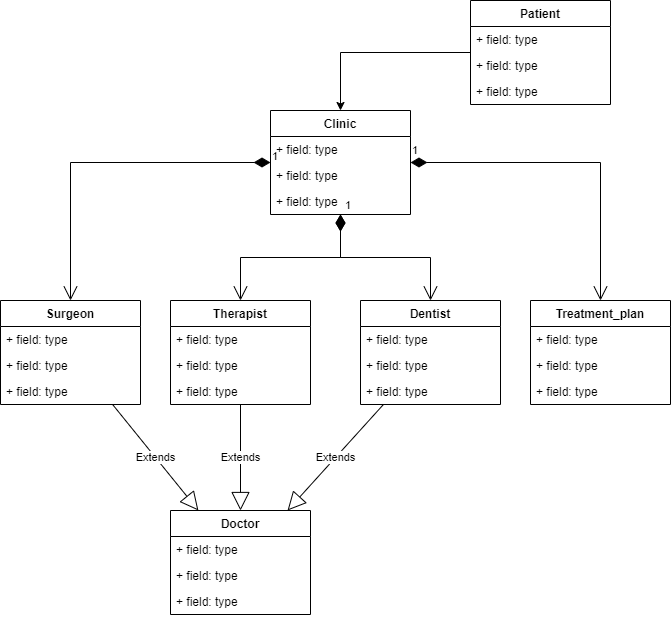

The diagram above was exported from draw.io. Its source (the exported page's mxGraphModel, read from the mxfile embedded in the PNG):
<mxGraphModel dx="1422" dy="705" grid="1" gridSize="10" guides="1" tooltips="1" connect="1" arrows="1" fold="1" page="1" pageScale="1" pageWidth="850" pageHeight="1100" math="0" shadow="0" extFonts="Permanent Marker^https://fonts.googleapis.com/css?family=Permanent+Marker">
  <root>
    <mxCell id="0" />
    <mxCell id="1" parent="0" />
    <mxCell id="R3hdOXBUpLS0s_gRPral-1" value="Clinic" style="swimlane;fontStyle=1;childLayout=stackLayout;horizontal=1;startSize=26;fillColor=none;horizontalStack=0;resizeParent=1;resizeParentMax=0;resizeLast=0;collapsible=1;marginBottom=0;" vertex="1" parent="1">
      <mxGeometry x="310" y="130" width="140" height="104" as="geometry" />
    </mxCell>
    <mxCell id="R3hdOXBUpLS0s_gRPral-2" value="+ field: type" style="text;strokeColor=none;fillColor=none;align=left;verticalAlign=top;spacingLeft=4;spacingRight=4;overflow=hidden;rotatable=0;points=[[0,0.5],[1,0.5]];portConstraint=eastwest;" vertex="1" parent="R3hdOXBUpLS0s_gRPral-1">
      <mxGeometry y="26" width="140" height="26" as="geometry" />
    </mxCell>
    <mxCell id="R3hdOXBUpLS0s_gRPral-3" value="+ field: type" style="text;strokeColor=none;fillColor=none;align=left;verticalAlign=top;spacingLeft=4;spacingRight=4;overflow=hidden;rotatable=0;points=[[0,0.5],[1,0.5]];portConstraint=eastwest;" vertex="1" parent="R3hdOXBUpLS0s_gRPral-1">
      <mxGeometry y="52" width="140" height="26" as="geometry" />
    </mxCell>
    <mxCell id="R3hdOXBUpLS0s_gRPral-4" value="+ field: type" style="text;strokeColor=none;fillColor=none;align=left;verticalAlign=top;spacingLeft=4;spacingRight=4;overflow=hidden;rotatable=0;points=[[0,0.5],[1,0.5]];portConstraint=eastwest;" vertex="1" parent="R3hdOXBUpLS0s_gRPral-1">
      <mxGeometry y="78" width="140" height="26" as="geometry" />
    </mxCell>
    <mxCell id="R3hdOXBUpLS0s_gRPral-5" value="1" style="endArrow=open;html=1;endSize=12;startArrow=diamondThin;startSize=14;startFill=1;edgeStyle=orthogonalEdgeStyle;align=left;verticalAlign=bottom;rounded=0;" edge="1" parent="1" source="R3hdOXBUpLS0s_gRPral-1" target="R3hdOXBUpLS0s_gRPral-6">
      <mxGeometry x="-1" y="3" relative="1" as="geometry">
        <mxPoint x="340" y="260" as="sourcePoint" />
        <mxPoint x="300" y="360" as="targetPoint" />
      </mxGeometry>
    </mxCell>
    <mxCell id="R3hdOXBUpLS0s_gRPral-6" value="Surgeon" style="swimlane;fontStyle=1;childLayout=stackLayout;horizontal=1;startSize=26;fillColor=none;horizontalStack=0;resizeParent=1;resizeParentMax=0;resizeLast=0;collapsible=1;marginBottom=0;" vertex="1" parent="1">
      <mxGeometry x="40" y="320" width="140" height="104" as="geometry" />
    </mxCell>
    <mxCell id="R3hdOXBUpLS0s_gRPral-7" value="+ field: type" style="text;strokeColor=none;fillColor=none;align=left;verticalAlign=top;spacingLeft=4;spacingRight=4;overflow=hidden;rotatable=0;points=[[0,0.5],[1,0.5]];portConstraint=eastwest;" vertex="1" parent="R3hdOXBUpLS0s_gRPral-6">
      <mxGeometry y="26" width="140" height="26" as="geometry" />
    </mxCell>
    <mxCell id="R3hdOXBUpLS0s_gRPral-8" value="+ field: type" style="text;strokeColor=none;fillColor=none;align=left;verticalAlign=top;spacingLeft=4;spacingRight=4;overflow=hidden;rotatable=0;points=[[0,0.5],[1,0.5]];portConstraint=eastwest;" vertex="1" parent="R3hdOXBUpLS0s_gRPral-6">
      <mxGeometry y="52" width="140" height="26" as="geometry" />
    </mxCell>
    <mxCell id="R3hdOXBUpLS0s_gRPral-9" value="+ field: type" style="text;strokeColor=none;fillColor=none;align=left;verticalAlign=top;spacingLeft=4;spacingRight=4;overflow=hidden;rotatable=0;points=[[0,0.5],[1,0.5]];portConstraint=eastwest;" vertex="1" parent="R3hdOXBUpLS0s_gRPral-6">
      <mxGeometry y="78" width="140" height="26" as="geometry" />
    </mxCell>
    <mxCell id="R3hdOXBUpLS0s_gRPral-11" value="Therapist" style="swimlane;fontStyle=1;childLayout=stackLayout;horizontal=1;startSize=26;fillColor=none;horizontalStack=0;resizeParent=1;resizeParentMax=0;resizeLast=0;collapsible=1;marginBottom=0;" vertex="1" parent="1">
      <mxGeometry x="210" y="320" width="140" height="104" as="geometry" />
    </mxCell>
    <mxCell id="R3hdOXBUpLS0s_gRPral-12" value="+ field: type" style="text;strokeColor=none;fillColor=none;align=left;verticalAlign=top;spacingLeft=4;spacingRight=4;overflow=hidden;rotatable=0;points=[[0,0.5],[1,0.5]];portConstraint=eastwest;" vertex="1" parent="R3hdOXBUpLS0s_gRPral-11">
      <mxGeometry y="26" width="140" height="26" as="geometry" />
    </mxCell>
    <mxCell id="R3hdOXBUpLS0s_gRPral-13" value="+ field: type" style="text;strokeColor=none;fillColor=none;align=left;verticalAlign=top;spacingLeft=4;spacingRight=4;overflow=hidden;rotatable=0;points=[[0,0.5],[1,0.5]];portConstraint=eastwest;" vertex="1" parent="R3hdOXBUpLS0s_gRPral-11">
      <mxGeometry y="52" width="140" height="26" as="geometry" />
    </mxCell>
    <mxCell id="R3hdOXBUpLS0s_gRPral-14" value="+ field: type" style="text;strokeColor=none;fillColor=none;align=left;verticalAlign=top;spacingLeft=4;spacingRight=4;overflow=hidden;rotatable=0;points=[[0,0.5],[1,0.5]];portConstraint=eastwest;" vertex="1" parent="R3hdOXBUpLS0s_gRPral-11">
      <mxGeometry y="78" width="140" height="26" as="geometry" />
    </mxCell>
    <mxCell id="R3hdOXBUpLS0s_gRPral-15" value="Dentist" style="swimlane;fontStyle=1;childLayout=stackLayout;horizontal=1;startSize=26;fillColor=none;horizontalStack=0;resizeParent=1;resizeParentMax=0;resizeLast=0;collapsible=1;marginBottom=0;" vertex="1" parent="1">
      <mxGeometry x="400" y="320" width="140" height="104" as="geometry" />
    </mxCell>
    <mxCell id="R3hdOXBUpLS0s_gRPral-16" value="+ field: type" style="text;strokeColor=none;fillColor=none;align=left;verticalAlign=top;spacingLeft=4;spacingRight=4;overflow=hidden;rotatable=0;points=[[0,0.5],[1,0.5]];portConstraint=eastwest;" vertex="1" parent="R3hdOXBUpLS0s_gRPral-15">
      <mxGeometry y="26" width="140" height="26" as="geometry" />
    </mxCell>
    <mxCell id="R3hdOXBUpLS0s_gRPral-17" value="+ field: type" style="text;strokeColor=none;fillColor=none;align=left;verticalAlign=top;spacingLeft=4;spacingRight=4;overflow=hidden;rotatable=0;points=[[0,0.5],[1,0.5]];portConstraint=eastwest;" vertex="1" parent="R3hdOXBUpLS0s_gRPral-15">
      <mxGeometry y="52" width="140" height="26" as="geometry" />
    </mxCell>
    <mxCell id="R3hdOXBUpLS0s_gRPral-18" value="+ field: type" style="text;strokeColor=none;fillColor=none;align=left;verticalAlign=top;spacingLeft=4;spacingRight=4;overflow=hidden;rotatable=0;points=[[0,0.5],[1,0.5]];portConstraint=eastwest;" vertex="1" parent="R3hdOXBUpLS0s_gRPral-15">
      <mxGeometry y="78" width="140" height="26" as="geometry" />
    </mxCell>
    <mxCell id="R3hdOXBUpLS0s_gRPral-20" value="Treatment_plan" style="swimlane;fontStyle=1;childLayout=stackLayout;horizontal=1;startSize=26;fillColor=none;horizontalStack=0;resizeParent=1;resizeParentMax=0;resizeLast=0;collapsible=1;marginBottom=0;" vertex="1" parent="1">
      <mxGeometry x="570" y="320" width="140" height="104" as="geometry" />
    </mxCell>
    <mxCell id="R3hdOXBUpLS0s_gRPral-21" value="+ field: type" style="text;strokeColor=none;fillColor=none;align=left;verticalAlign=top;spacingLeft=4;spacingRight=4;overflow=hidden;rotatable=0;points=[[0,0.5],[1,0.5]];portConstraint=eastwest;" vertex="1" parent="R3hdOXBUpLS0s_gRPral-20">
      <mxGeometry y="26" width="140" height="26" as="geometry" />
    </mxCell>
    <mxCell id="R3hdOXBUpLS0s_gRPral-22" value="+ field: type" style="text;strokeColor=none;fillColor=none;align=left;verticalAlign=top;spacingLeft=4;spacingRight=4;overflow=hidden;rotatable=0;points=[[0,0.5],[1,0.5]];portConstraint=eastwest;" vertex="1" parent="R3hdOXBUpLS0s_gRPral-20">
      <mxGeometry y="52" width="140" height="26" as="geometry" />
    </mxCell>
    <mxCell id="R3hdOXBUpLS0s_gRPral-23" value="+ field: type" style="text;strokeColor=none;fillColor=none;align=left;verticalAlign=top;spacingLeft=4;spacingRight=4;overflow=hidden;rotatable=0;points=[[0,0.5],[1,0.5]];portConstraint=eastwest;" vertex="1" parent="R3hdOXBUpLS0s_gRPral-20">
      <mxGeometry y="78" width="140" height="26" as="geometry" />
    </mxCell>
    <mxCell id="R3hdOXBUpLS0s_gRPral-24" value="1" style="endArrow=open;html=1;endSize=12;startArrow=diamondThin;startSize=14;startFill=1;edgeStyle=orthogonalEdgeStyle;align=left;verticalAlign=bottom;rounded=0;" edge="1" parent="1" source="R3hdOXBUpLS0s_gRPral-1" target="R3hdOXBUpLS0s_gRPral-11">
      <mxGeometry x="-1" y="3" relative="1" as="geometry">
        <mxPoint x="340" y="260" as="sourcePoint" />
        <mxPoint x="500" y="260" as="targetPoint" />
      </mxGeometry>
    </mxCell>
    <mxCell id="R3hdOXBUpLS0s_gRPral-25" value="1" style="endArrow=open;html=1;endSize=12;startArrow=diamondThin;startSize=14;startFill=1;edgeStyle=orthogonalEdgeStyle;align=left;verticalAlign=bottom;rounded=0;entryX=0.5;entryY=0;entryDx=0;entryDy=0;" edge="1" parent="1" source="R3hdOXBUpLS0s_gRPral-1" target="R3hdOXBUpLS0s_gRPral-15">
      <mxGeometry x="-1" y="3" relative="1" as="geometry">
        <mxPoint x="340" y="260" as="sourcePoint" />
        <mxPoint x="500" y="260" as="targetPoint" />
      </mxGeometry>
    </mxCell>
    <mxCell id="R3hdOXBUpLS0s_gRPral-26" value="1" style="endArrow=open;html=1;endSize=12;startArrow=diamondThin;startSize=14;startFill=1;edgeStyle=orthogonalEdgeStyle;align=left;verticalAlign=bottom;rounded=0;entryX=0.5;entryY=0;entryDx=0;entryDy=0;" edge="1" parent="1" source="R3hdOXBUpLS0s_gRPral-1" target="R3hdOXBUpLS0s_gRPral-20">
      <mxGeometry x="-1" y="3" relative="1" as="geometry">
        <mxPoint x="340" y="260" as="sourcePoint" />
        <mxPoint x="500" y="260" as="targetPoint" />
      </mxGeometry>
    </mxCell>
    <mxCell id="R3hdOXBUpLS0s_gRPral-54" value="" style="edgeStyle=orthogonalEdgeStyle;rounded=0;orthogonalLoop=1;jettySize=auto;html=1;" edge="1" parent="1" source="R3hdOXBUpLS0s_gRPral-27" target="R3hdOXBUpLS0s_gRPral-1">
      <mxGeometry relative="1" as="geometry">
        <mxPoint x="580" y="226" as="targetPoint" />
      </mxGeometry>
    </mxCell>
    <mxCell id="R3hdOXBUpLS0s_gRPral-27" value="Patient" style="swimlane;fontStyle=1;childLayout=stackLayout;horizontal=1;startSize=26;fillColor=none;horizontalStack=0;resizeParent=1;resizeParentMax=0;resizeLast=0;collapsible=1;marginBottom=0;" vertex="1" parent="1">
      <mxGeometry x="510" y="20" width="140" height="104" as="geometry" />
    </mxCell>
    <mxCell id="R3hdOXBUpLS0s_gRPral-28" value="+ field: type" style="text;strokeColor=none;fillColor=none;align=left;verticalAlign=top;spacingLeft=4;spacingRight=4;overflow=hidden;rotatable=0;points=[[0,0.5],[1,0.5]];portConstraint=eastwest;" vertex="1" parent="R3hdOXBUpLS0s_gRPral-27">
      <mxGeometry y="26" width="140" height="26" as="geometry" />
    </mxCell>
    <mxCell id="R3hdOXBUpLS0s_gRPral-29" value="+ field: type" style="text;strokeColor=none;fillColor=none;align=left;verticalAlign=top;spacingLeft=4;spacingRight=4;overflow=hidden;rotatable=0;points=[[0,0.5],[1,0.5]];portConstraint=eastwest;" vertex="1" parent="R3hdOXBUpLS0s_gRPral-27">
      <mxGeometry y="52" width="140" height="26" as="geometry" />
    </mxCell>
    <mxCell id="R3hdOXBUpLS0s_gRPral-30" value="+ field: type" style="text;strokeColor=none;fillColor=none;align=left;verticalAlign=top;spacingLeft=4;spacingRight=4;overflow=hidden;rotatable=0;points=[[0,0.5],[1,0.5]];portConstraint=eastwest;" vertex="1" parent="R3hdOXBUpLS0s_gRPral-27">
      <mxGeometry y="78" width="140" height="26" as="geometry" />
    </mxCell>
    <mxCell id="R3hdOXBUpLS0s_gRPral-33" value="Doctor" style="swimlane;fontStyle=1;childLayout=stackLayout;horizontal=1;startSize=26;fillColor=none;horizontalStack=0;resizeParent=1;resizeParentMax=0;resizeLast=0;collapsible=1;marginBottom=0;" vertex="1" parent="1">
      <mxGeometry x="210" y="530" width="140" height="104" as="geometry" />
    </mxCell>
    <mxCell id="R3hdOXBUpLS0s_gRPral-34" value="+ field: type" style="text;strokeColor=none;fillColor=none;align=left;verticalAlign=top;spacingLeft=4;spacingRight=4;overflow=hidden;rotatable=0;points=[[0,0.5],[1,0.5]];portConstraint=eastwest;" vertex="1" parent="R3hdOXBUpLS0s_gRPral-33">
      <mxGeometry y="26" width="140" height="26" as="geometry" />
    </mxCell>
    <mxCell id="R3hdOXBUpLS0s_gRPral-35" value="+ field: type" style="text;strokeColor=none;fillColor=none;align=left;verticalAlign=top;spacingLeft=4;spacingRight=4;overflow=hidden;rotatable=0;points=[[0,0.5],[1,0.5]];portConstraint=eastwest;" vertex="1" parent="R3hdOXBUpLS0s_gRPral-33">
      <mxGeometry y="52" width="140" height="26" as="geometry" />
    </mxCell>
    <mxCell id="R3hdOXBUpLS0s_gRPral-36" value="+ field: type" style="text;strokeColor=none;fillColor=none;align=left;verticalAlign=top;spacingLeft=4;spacingRight=4;overflow=hidden;rotatable=0;points=[[0,0.5],[1,0.5]];portConstraint=eastwest;" vertex="1" parent="R3hdOXBUpLS0s_gRPral-33">
      <mxGeometry y="78" width="140" height="26" as="geometry" />
    </mxCell>
    <mxCell id="R3hdOXBUpLS0s_gRPral-41" value="Extends" style="endArrow=block;endSize=16;endFill=0;html=1;rounded=0;" edge="1" parent="1" source="R3hdOXBUpLS0s_gRPral-11" target="R3hdOXBUpLS0s_gRPral-33">
      <mxGeometry width="160" relative="1" as="geometry">
        <mxPoint x="70" y="580" as="sourcePoint" />
        <mxPoint x="230" y="580" as="targetPoint" />
      </mxGeometry>
    </mxCell>
    <mxCell id="R3hdOXBUpLS0s_gRPral-42" value="Extends" style="endArrow=block;endSize=16;endFill=0;html=1;rounded=0;" edge="1" parent="1" source="R3hdOXBUpLS0s_gRPral-15" target="R3hdOXBUpLS0s_gRPral-33">
      <mxGeometry width="160" relative="1" as="geometry">
        <mxPoint x="340" y="360" as="sourcePoint" />
        <mxPoint x="500" y="360" as="targetPoint" />
      </mxGeometry>
    </mxCell>
    <mxCell id="R3hdOXBUpLS0s_gRPral-43" value="Extends" style="endArrow=block;endSize=16;endFill=0;html=1;rounded=0;" edge="1" parent="1" source="R3hdOXBUpLS0s_gRPral-6" target="R3hdOXBUpLS0s_gRPral-33">
      <mxGeometry width="160" relative="1" as="geometry">
        <mxPoint x="340" y="360" as="sourcePoint" />
        <mxPoint x="500" y="360" as="targetPoint" />
      </mxGeometry>
    </mxCell>
  </root>
</mxGraphModel>